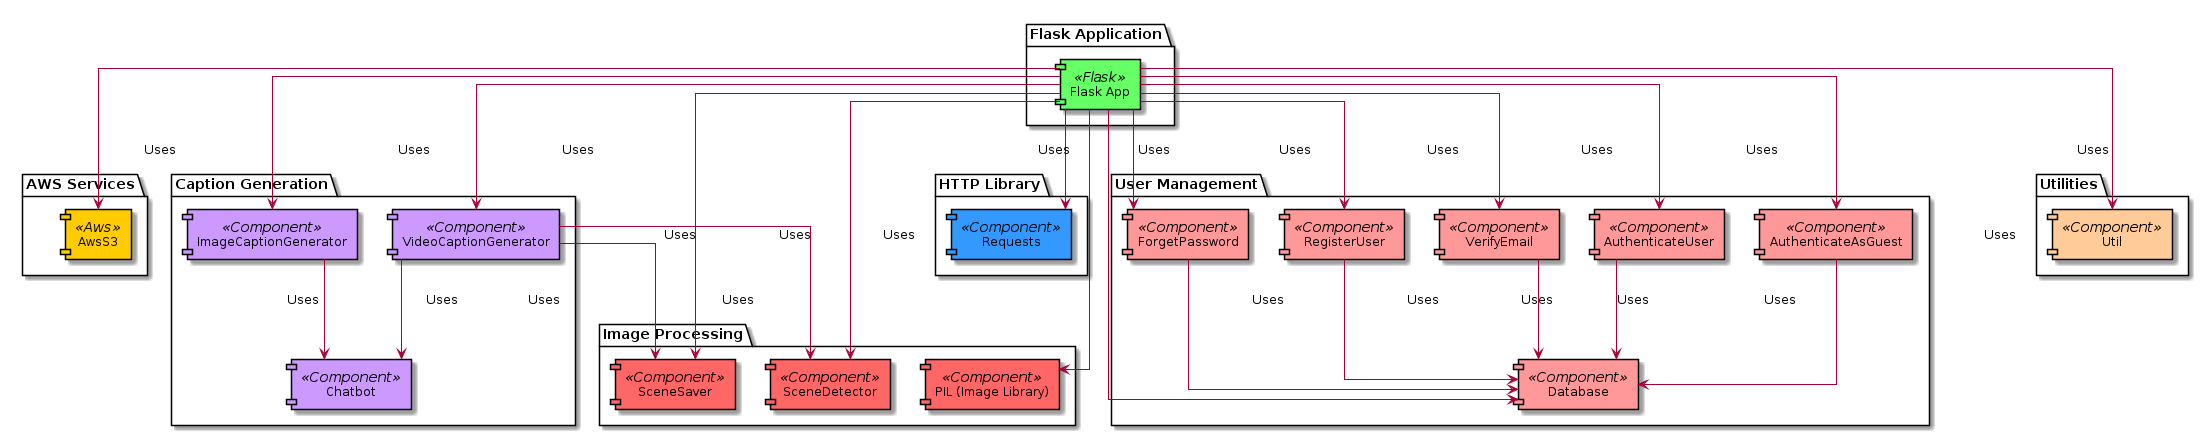

The diagram above was rendered by PlantUML. Its source (embedded in the PNG):
@startuml


skinparam component {
    BackgroundColor #E6F7FF
    BorderColor black
    FontSize 12
}

skinparam linetype ortho

package "Flask Application" {
    [Flask App] <<Flask>> #66FF66
}

package "AWS Services" {
    [AwsS3] <<Aws>> #FFCC00
}

package "Caption Generation" {
    [ImageCaptionGenerator] <<Component>> #CC99FF
    [VideoCaptionGenerator] <<Component>> #CC99FF
    [Chatbot] <<Component>> #CC99FF
}

package "Image Processing" {
    [PIL (Image Library)] <<Component>> #FF6666
    [SceneDetector] <<Component>> #FF6666
    [SceneSaver] <<Component>> #FF6666
}

package "HTTP Library" {
    [Requests] <<Component>> #3399FF
}

package "User Management" {
    [RegisterUser] <<Component>> #FF9999
    [VerifyEmail] <<Component>> #FF9999
    [AuthenticateUser] <<Component>> #FF9999
    [AuthenticateAsGuest] <<Component>> #FF9999
    [ForgetPassword] <<Component>> #FF9999
    [Database] <<Component>> #FF9999
}

package "Utilities" {
    [Util] <<Component>> #FFCC99
}

[Flask App] --> [AwsS3] : Uses
[Flask App] --> [ImageCaptionGenerator] : Uses
[Flask App] --> [VideoCaptionGenerator] : Uses
[Flask App] --> [Requests] : Uses
[Flask App] --> [PIL (Image Library)] : Uses
[Flask App] --> [SceneDetector] : Uses
[Flask App] --> [SceneSaver] : Uses
[Flask App] --> [RegisterUser] : Uses
[Flask App] --> [VerifyEmail] : Uses
[Flask App] --> [AuthenticateUser] : Uses
[Flask App] --> [AuthenticateAsGuest] : Uses
[Flask App] --> [ForgetPassword] : Uses
[Flask App] --> [Database] : Uses
[Flask App] --> [Util] : Uses

[ImageCaptionGenerator] --> [Chatbot] : Uses
[VideoCaptionGenerator] --> [Chatbot] : Uses
[VideoCaptionGenerator] --> [SceneDetector] : Uses
[VideoCaptionGenerator] --> [SceneSaver] : Uses

[RegisterUser] --> [Database] : Uses
[VerifyEmail] --> [Database] : Uses
[AuthenticateUser] --> [Database] : Uses
[AuthenticateAsGuest] --> [Database] : Uses
[ForgetPassword] --> [Database] : Uses

@enduml